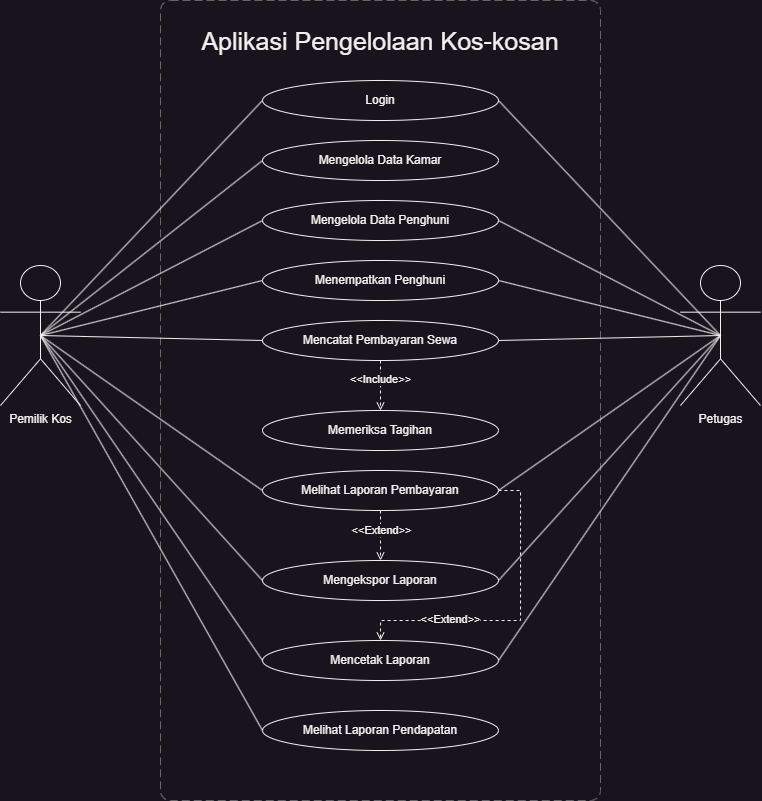

The diagram above was exported from draw.io. Its source (the exported page's mxGraphModel, read from the mxfile embedded in the PNG):
<mxGraphModel dx="1671" dy="1024" grid="1" gridSize="10" guides="1" tooltips="1" connect="1" arrows="1" fold="1" page="1" pageScale="1" pageWidth="827" pageHeight="1169" math="0" shadow="0">
  <root>
    <mxCell id="0" />
    <mxCell id="1" parent="0" />
    <mxCell id="hv8odVu7c_ERjtV9DFew-1" value="Pemilik Kos" style="shape=umlActor;verticalLabelPosition=bottom;verticalAlign=top;html=1;" vertex="1" parent="1">
      <mxGeometry x="40" y="445" width="80" height="140" as="geometry" />
    </mxCell>
    <mxCell id="hv8odVu7c_ERjtV9DFew-3" value="Petugas" style="shape=umlActor;verticalLabelPosition=bottom;verticalAlign=top;html=1;" vertex="1" parent="1">
      <mxGeometry x="720" y="445" width="80" height="140" as="geometry" />
    </mxCell>
    <mxCell id="hv8odVu7c_ERjtV9DFew-4" value="Login" style="ellipse;whiteSpace=wrap;html=1;" vertex="1" parent="1">
      <mxGeometry x="302" y="260" width="236" height="40" as="geometry" />
    </mxCell>
    <mxCell id="hv8odVu7c_ERjtV9DFew-21" value="Mengelola Data Kamar" style="ellipse;whiteSpace=wrap;html=1;" vertex="1" parent="1">
      <mxGeometry x="302" y="320" width="236" height="40" as="geometry" />
    </mxCell>
    <mxCell id="hv8odVu7c_ERjtV9DFew-22" value="Mengelola Data Penghuni" style="ellipse;whiteSpace=wrap;html=1;" vertex="1" parent="1">
      <mxGeometry x="302" y="380" width="236" height="40" as="geometry" />
    </mxCell>
    <mxCell id="hv8odVu7c_ERjtV9DFew-23" value="Menempatkan Penghuni" style="ellipse;whiteSpace=wrap;html=1;" vertex="1" parent="1">
      <mxGeometry x="302" y="440" width="236" height="40" as="geometry" />
    </mxCell>
    <mxCell id="hv8odVu7c_ERjtV9DFew-57" value="" style="edgeStyle=orthogonalEdgeStyle;rounded=1;orthogonalLoop=1;jettySize=auto;html=1;curved=0;dashed=1;endArrow=open;endFill=0;" edge="1" parent="1" source="hv8odVu7c_ERjtV9DFew-24" target="hv8odVu7c_ERjtV9DFew-25">
      <mxGeometry relative="1" as="geometry" />
    </mxCell>
    <mxCell id="hv8odVu7c_ERjtV9DFew-65" value="&amp;lt;&amp;lt;Include&amp;gt;&amp;gt;" style="edgeLabel;html=1;align=center;verticalAlign=middle;resizable=0;points=[];" vertex="1" connectable="0" parent="hv8odVu7c_ERjtV9DFew-57">
      <mxGeometry x="-0.2667" y="-1" relative="1" as="geometry">
        <mxPoint as="offset" />
      </mxGeometry>
    </mxCell>
    <mxCell id="hv8odVu7c_ERjtV9DFew-24" value="Mencatat Pembayaran Sewa" style="ellipse;whiteSpace=wrap;html=1;" vertex="1" parent="1">
      <mxGeometry x="302" y="500" width="236" height="40" as="geometry" />
    </mxCell>
    <mxCell id="hv8odVu7c_ERjtV9DFew-25" value="Memeriksa Tagihan" style="ellipse;whiteSpace=wrap;html=1;" vertex="1" parent="1">
      <mxGeometry x="302" y="590" width="236" height="40" as="geometry" />
    </mxCell>
    <mxCell id="hv8odVu7c_ERjtV9DFew-69" style="edgeStyle=orthogonalEdgeStyle;rounded=1;orthogonalLoop=1;jettySize=auto;html=1;entryX=0.5;entryY=0;entryDx=0;entryDy=0;dashed=1;curved=0;endArrow=open;endFill=0;" edge="1" parent="1" source="hv8odVu7c_ERjtV9DFew-26" target="hv8odVu7c_ERjtV9DFew-27">
      <mxGeometry relative="1" as="geometry" />
    </mxCell>
    <mxCell id="hv8odVu7c_ERjtV9DFew-70" value="&amp;lt;&amp;lt;Extend&amp;gt;&amp;gt;" style="edgeLabel;html=1;align=center;verticalAlign=middle;resizable=0;points=[];" vertex="1" connectable="0" parent="hv8odVu7c_ERjtV9DFew-69">
      <mxGeometry x="0.04" y="4" relative="1" as="geometry">
        <mxPoint x="-4" y="-6" as="offset" />
      </mxGeometry>
    </mxCell>
    <mxCell id="hv8odVu7c_ERjtV9DFew-78" style="edgeStyle=orthogonalEdgeStyle;rounded=0;orthogonalLoop=1;jettySize=auto;html=1;entryX=0.5;entryY=0;entryDx=0;entryDy=0;dashed=1;endArrow=open;endFill=0;" edge="1" parent="1" source="hv8odVu7c_ERjtV9DFew-26" target="hv8odVu7c_ERjtV9DFew-28">
      <mxGeometry relative="1" as="geometry">
        <Array as="points">
          <mxPoint x="560" y="670" />
          <mxPoint x="560" y="800" />
          <mxPoint x="420" y="800" />
        </Array>
      </mxGeometry>
    </mxCell>
    <mxCell id="hv8odVu7c_ERjtV9DFew-79" value="&amp;lt;&amp;lt;Extend&amp;gt;&amp;gt;" style="edgeLabel;html=1;align=center;verticalAlign=middle;resizable=0;points=[];" vertex="1" connectable="0" parent="hv8odVu7c_ERjtV9DFew-78">
      <mxGeometry x="0.5073" y="-2" relative="1" as="geometry">
        <mxPoint x="13" as="offset" />
      </mxGeometry>
    </mxCell>
    <mxCell id="hv8odVu7c_ERjtV9DFew-26" value="Melihat Laporan Pembayaran" style="ellipse;whiteSpace=wrap;html=1;" vertex="1" parent="1">
      <mxGeometry x="302" y="650" width="236" height="40" as="geometry" />
    </mxCell>
    <mxCell id="hv8odVu7c_ERjtV9DFew-27" value="&lt;p&gt;&lt;/p&gt;&lt;p&gt;Mengekspor Laporan&lt;/p&gt;" style="ellipse;whiteSpace=wrap;html=1;" vertex="1" parent="1">
      <mxGeometry x="302" y="740" width="236" height="40" as="geometry" />
    </mxCell>
    <mxCell id="hv8odVu7c_ERjtV9DFew-28" value="Mencetak Laporan" style="ellipse;whiteSpace=wrap;html=1;" vertex="1" parent="1">
      <mxGeometry x="302" y="820" width="236" height="40" as="geometry" />
    </mxCell>
    <mxCell id="hv8odVu7c_ERjtV9DFew-29" value="Melihat Laporan Pendapatan" style="ellipse;whiteSpace=wrap;html=1;" vertex="1" parent="1">
      <mxGeometry x="302" y="890" width="236" height="40" as="geometry" />
    </mxCell>
    <object placeholders="1" id="hv8odVu7c_ERjtV9DFew-31">
      <mxCell style="rounded=1;fontSize=11;whiteSpace=wrap;html=1;dashed=1;arcSize=20;fillColor=none;strokeColor=#666666;fontColor=#333333;labelBackgroundColor=none;align=left;verticalAlign=bottom;labelBorderColor=none;spacingTop=0;spacing=10;dashPattern=8 4;metaEdit=1;rotatable=0;perimeter=rectanglePerimeter;noLabel=0;labelPadding=0;allowArrows=0;connectable=0;expand=0;recursiveResize=0;editable=1;pointerEvents=0;absoluteArcSize=1;points=[[0.25,0,0],[0.5,0,0],[0.75,0,0],[1,0.25,0],[1,0.5,0],[1,0.75,0],[0.75,1,0],[0.5,1,0],[0.25,1,0],[0,0.75,0],[0,0.5,0],[0,0.25,0]];" vertex="1" parent="1">
        <mxGeometry x="200" y="180" width="440" height="800" as="geometry" />
      </mxCell>
    </object>
    <mxCell id="hv8odVu7c_ERjtV9DFew-35" value="&lt;span style=&quot;font-size: 25px;&quot;&gt;Aplikasi Pengelolaan Kos-kosan&lt;/span&gt;" style="text;html=1;align=center;verticalAlign=middle;whiteSpace=wrap;rounded=0;" vertex="1" parent="1">
      <mxGeometry x="237" y="200" width="366" height="40" as="geometry" />
    </mxCell>
    <mxCell id="hv8odVu7c_ERjtV9DFew-38" value="" style="endArrow=none;html=1;rounded=0;exitX=0.5;exitY=0.5;exitDx=0;exitDy=0;exitPerimeter=0;entryX=0;entryY=0.5;entryDx=0;entryDy=0;" edge="1" parent="1" source="hv8odVu7c_ERjtV9DFew-1" target="hv8odVu7c_ERjtV9DFew-4">
      <mxGeometry width="50" height="50" relative="1" as="geometry">
        <mxPoint x="260" y="490" as="sourcePoint" />
        <mxPoint x="310" y="440" as="targetPoint" />
      </mxGeometry>
    </mxCell>
    <mxCell id="hv8odVu7c_ERjtV9DFew-39" value="" style="endArrow=none;html=1;rounded=0;exitX=0.5;exitY=0.5;exitDx=0;exitDy=0;exitPerimeter=0;entryX=0;entryY=0.5;entryDx=0;entryDy=0;" edge="1" parent="1" source="hv8odVu7c_ERjtV9DFew-1" target="hv8odVu7c_ERjtV9DFew-21">
      <mxGeometry width="50" height="50" relative="1" as="geometry">
        <mxPoint x="260" y="490" as="sourcePoint" />
        <mxPoint x="310" y="440" as="targetPoint" />
      </mxGeometry>
    </mxCell>
    <mxCell id="hv8odVu7c_ERjtV9DFew-40" value="" style="endArrow=none;html=1;rounded=0;exitX=0.5;exitY=0.5;exitDx=0;exitDy=0;exitPerimeter=0;entryX=0;entryY=0.5;entryDx=0;entryDy=0;" edge="1" parent="1" source="hv8odVu7c_ERjtV9DFew-1" target="hv8odVu7c_ERjtV9DFew-27">
      <mxGeometry width="50" height="50" relative="1" as="geometry">
        <mxPoint x="260" y="490" as="sourcePoint" />
        <mxPoint x="310" y="440" as="targetPoint" />
      </mxGeometry>
    </mxCell>
    <mxCell id="hv8odVu7c_ERjtV9DFew-41" value="" style="endArrow=none;html=1;rounded=0;exitX=0.5;exitY=0.5;exitDx=0;exitDy=0;exitPerimeter=0;entryX=0;entryY=0.5;entryDx=0;entryDy=0;" edge="1" parent="1" source="hv8odVu7c_ERjtV9DFew-1" target="hv8odVu7c_ERjtV9DFew-26">
      <mxGeometry width="50" height="50" relative="1" as="geometry">
        <mxPoint x="260" y="490" as="sourcePoint" />
        <mxPoint x="310" y="440" as="targetPoint" />
      </mxGeometry>
    </mxCell>
    <mxCell id="hv8odVu7c_ERjtV9DFew-43" value="" style="endArrow=none;html=1;rounded=0;exitX=0.5;exitY=0.5;exitDx=0;exitDy=0;exitPerimeter=0;entryX=0;entryY=0.5;entryDx=0;entryDy=0;" edge="1" parent="1" source="hv8odVu7c_ERjtV9DFew-1" target="hv8odVu7c_ERjtV9DFew-24">
      <mxGeometry width="50" height="50" relative="1" as="geometry">
        <mxPoint x="260" y="490" as="sourcePoint" />
        <mxPoint x="310" y="440" as="targetPoint" />
      </mxGeometry>
    </mxCell>
    <mxCell id="hv8odVu7c_ERjtV9DFew-44" value="" style="endArrow=none;html=1;rounded=0;exitX=0.5;exitY=0.5;exitDx=0;exitDy=0;exitPerimeter=0;entryX=0;entryY=0.5;entryDx=0;entryDy=0;" edge="1" parent="1" source="hv8odVu7c_ERjtV9DFew-1" target="hv8odVu7c_ERjtV9DFew-23">
      <mxGeometry width="50" height="50" relative="1" as="geometry">
        <mxPoint x="260" y="490" as="sourcePoint" />
        <mxPoint x="310" y="440" as="targetPoint" />
      </mxGeometry>
    </mxCell>
    <mxCell id="hv8odVu7c_ERjtV9DFew-45" value="" style="endArrow=none;html=1;rounded=0;exitX=0.5;exitY=0.5;exitDx=0;exitDy=0;exitPerimeter=0;entryX=0;entryY=0.5;entryDx=0;entryDy=0;" edge="1" parent="1" source="hv8odVu7c_ERjtV9DFew-1" target="hv8odVu7c_ERjtV9DFew-22">
      <mxGeometry width="50" height="50" relative="1" as="geometry">
        <mxPoint x="260" y="490" as="sourcePoint" />
        <mxPoint x="310" y="440" as="targetPoint" />
      </mxGeometry>
    </mxCell>
    <mxCell id="hv8odVu7c_ERjtV9DFew-46" value="" style="endArrow=none;html=1;rounded=0;exitX=0.5;exitY=0.5;exitDx=0;exitDy=0;exitPerimeter=0;entryX=0;entryY=0.5;entryDx=0;entryDy=0;" edge="1" parent="1" source="hv8odVu7c_ERjtV9DFew-1" target="hv8odVu7c_ERjtV9DFew-29">
      <mxGeometry width="50" height="50" relative="1" as="geometry">
        <mxPoint x="260" y="490" as="sourcePoint" />
        <mxPoint x="310" y="440" as="targetPoint" />
      </mxGeometry>
    </mxCell>
    <mxCell id="hv8odVu7c_ERjtV9DFew-47" value="" style="endArrow=none;html=1;rounded=0;exitX=0.5;exitY=0.5;exitDx=0;exitDy=0;exitPerimeter=0;entryX=0;entryY=0.5;entryDx=0;entryDy=0;" edge="1" parent="1" source="hv8odVu7c_ERjtV9DFew-1" target="hv8odVu7c_ERjtV9DFew-28">
      <mxGeometry width="50" height="50" relative="1" as="geometry">
        <mxPoint x="260" y="490" as="sourcePoint" />
        <mxPoint x="310" y="440" as="targetPoint" />
      </mxGeometry>
    </mxCell>
    <mxCell id="hv8odVu7c_ERjtV9DFew-48" value="" style="endArrow=none;html=1;rounded=0;exitX=1;exitY=0.5;exitDx=0;exitDy=0;entryX=0.5;entryY=0.5;entryDx=0;entryDy=0;entryPerimeter=0;" edge="1" parent="1" source="hv8odVu7c_ERjtV9DFew-28" target="hv8odVu7c_ERjtV9DFew-3">
      <mxGeometry width="50" height="50" relative="1" as="geometry">
        <mxPoint x="260" y="490" as="sourcePoint" />
        <mxPoint x="760" y="280" as="targetPoint" />
      </mxGeometry>
    </mxCell>
    <mxCell id="hv8odVu7c_ERjtV9DFew-49" value="" style="endArrow=none;html=1;rounded=0;entryX=0.5;entryY=0.5;entryDx=0;entryDy=0;entryPerimeter=0;exitX=1;exitY=0.5;exitDx=0;exitDy=0;" edge="1" parent="1" source="hv8odVu7c_ERjtV9DFew-27" target="hv8odVu7c_ERjtV9DFew-3">
      <mxGeometry width="50" height="50" relative="1" as="geometry">
        <mxPoint x="260" y="490" as="sourcePoint" />
        <mxPoint x="310" y="440" as="targetPoint" />
      </mxGeometry>
    </mxCell>
    <mxCell id="hv8odVu7c_ERjtV9DFew-50" value="" style="endArrow=none;html=1;rounded=0;entryX=0.5;entryY=0.5;entryDx=0;entryDy=0;entryPerimeter=0;exitX=1;exitY=0.5;exitDx=0;exitDy=0;" edge="1" parent="1" source="hv8odVu7c_ERjtV9DFew-26" target="hv8odVu7c_ERjtV9DFew-3">
      <mxGeometry width="50" height="50" relative="1" as="geometry">
        <mxPoint x="260" y="490" as="sourcePoint" />
        <mxPoint x="310" y="440" as="targetPoint" />
      </mxGeometry>
    </mxCell>
    <mxCell id="hv8odVu7c_ERjtV9DFew-52" value="" style="endArrow=none;html=1;rounded=0;entryX=0.5;entryY=0.5;entryDx=0;entryDy=0;entryPerimeter=0;exitX=1;exitY=0.5;exitDx=0;exitDy=0;" edge="1" parent="1" source="hv8odVu7c_ERjtV9DFew-24" target="hv8odVu7c_ERjtV9DFew-3">
      <mxGeometry width="50" height="50" relative="1" as="geometry">
        <mxPoint x="260" y="490" as="sourcePoint" />
        <mxPoint x="310" y="440" as="targetPoint" />
      </mxGeometry>
    </mxCell>
    <mxCell id="hv8odVu7c_ERjtV9DFew-53" value="" style="endArrow=none;html=1;rounded=0;entryX=0.5;entryY=0.5;entryDx=0;entryDy=0;entryPerimeter=0;exitX=1;exitY=0.5;exitDx=0;exitDy=0;" edge="1" parent="1" source="hv8odVu7c_ERjtV9DFew-23" target="hv8odVu7c_ERjtV9DFew-3">
      <mxGeometry width="50" height="50" relative="1" as="geometry">
        <mxPoint x="260" y="490" as="sourcePoint" />
        <mxPoint x="310" y="440" as="targetPoint" />
      </mxGeometry>
    </mxCell>
    <mxCell id="hv8odVu7c_ERjtV9DFew-54" value="" style="endArrow=none;html=1;rounded=0;entryX=0.5;entryY=0.5;entryDx=0;entryDy=0;entryPerimeter=0;exitX=1;exitY=0.5;exitDx=0;exitDy=0;" edge="1" parent="1" source="hv8odVu7c_ERjtV9DFew-22" target="hv8odVu7c_ERjtV9DFew-3">
      <mxGeometry width="50" height="50" relative="1" as="geometry">
        <mxPoint x="260" y="490" as="sourcePoint" />
        <mxPoint x="310" y="440" as="targetPoint" />
      </mxGeometry>
    </mxCell>
    <mxCell id="hv8odVu7c_ERjtV9DFew-55" value="" style="endArrow=none;html=1;rounded=0;entryX=0.5;entryY=0.5;entryDx=0;entryDy=0;entryPerimeter=0;exitX=1;exitY=0.5;exitDx=0;exitDy=0;" edge="1" parent="1" source="hv8odVu7c_ERjtV9DFew-4" target="hv8odVu7c_ERjtV9DFew-3">
      <mxGeometry width="50" height="50" relative="1" as="geometry">
        <mxPoint x="260" y="490" as="sourcePoint" />
        <mxPoint x="310" y="440" as="targetPoint" />
      </mxGeometry>
    </mxCell>
  </root>
</mxGraphModel>